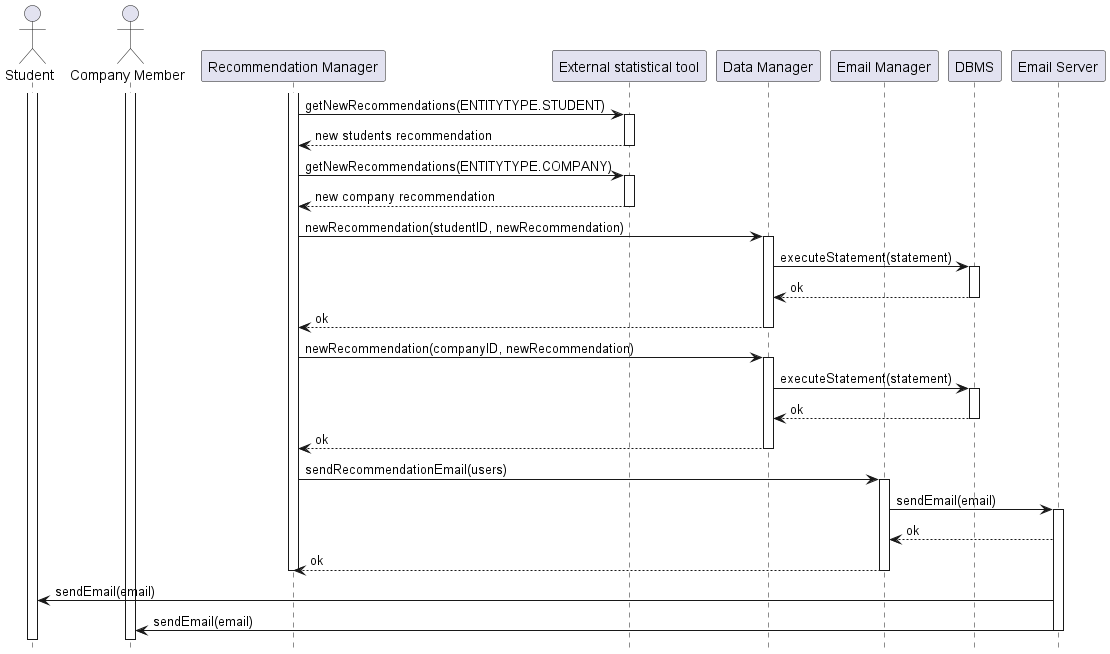

The diagram above was rendered by PlantUML. Its source (embedded in the PNG):
@startuml RV13_diagram
hide footbox

actor "Student" as S 
actor "Company Member" as C
participant "Recommendation Manager" as RM
participant "External statistical tool" as SAT
participant "Data Manager" as DM
participant "Email Manager" as EM
participant "DBMS" as RD
participant "Email Server" as E


activate S
activate C
activate RM

RM -> SAT: getNewRecommendations(ENTITYTYPE.STUDENT) 
activate SAT
SAT --> RM: new students recommendation
deactivate SAT
RM -> SAT: getNewRecommendations(ENTITYTYPE.COMPANY) 
activate SAT
SAT --> RM: new company recommendation
deactivate SAT
RM -> DM: newRecommendation(studentID, newRecommendation)
activate DM
DM -> RD: executeStatement(statement)
activate RD
RD --> DM: ok
deactivate RD
DM --> RM: ok
deactivate DM
RM -> DM: newRecommendation(companyID, newRecommendation)
activate DM
DM -> RD: executeStatement(statement)
activate RD
RD --> DM: ok
deactivate RD
DM --> RM: ok
deactivate DM
RM -> EM: sendRecommendationEmail(users)
activate EM
EM -> E: sendEmail(email)
activate E
E --> EM: ok
EM --> RM: ok
deactivate EM
deactivate RM
E -> S: sendEmail(email)
E -> C: sendEmail(email)
deactivate E





@enduml